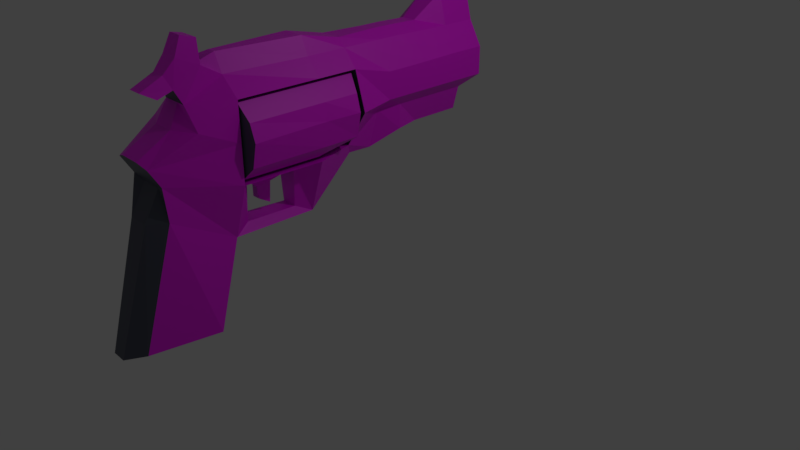 # Source: untitled.blend  (saved by Blender 2.80.75; exported with 4.5.12 LTS)
import bpy
from mathutils import Matrix  # noqa: F401  (used for matrix-valued properties, if any)

bpy.ops.wm.read_factory_settings(use_empty=True)
scene = bpy.context.scene
scene.name = 'Scene'

# ---- collections
col_collection_1 = bpy.data.collections.new('Collection 1'); scene.collection.children.link(col_collection_1)

# ---- images (referenced by path relative to the original .blend; pixels are not part of the script)
import os
ASSET_DIR = os.environ.get("B2B_ASSET_DIR", "")  # directory of the original .blend (textures are referenced by path, not embedded)
HERE = os.path.dirname(os.path.abspath(__file__))  # packed textures are extracted next to this script under _unpacked/

def load_image(name, relpath, width, height, colorspace="sRGB"):
    """Load a texture the original file referenced (path relative to the .blend, or extracted next to this script)."""
    p = next((c for c in (os.path.join(HERE, relpath), os.path.join(ASSET_DIR, relpath)) if relpath and os.path.exists(c)), "")
    if p:
        img = bpy.data.images.load(p, check_existing=True)
        img.name = name
    else:  # same state as the original file: an image datablock whose file is absent (Cycles renders it pink)
        img = bpy.data.images.new(name, width, height)
        img.source = "FILE"
        img.filepath = "//" + (relpath or name)
    img.colorspace_settings.name = colorspace
    return img
img_revolver_1_textures_png = load_image('Revolver 1 Textures.png', 'Revolver 1 Textures.png', 1024, 1024, 'sRGB')

# ---- materials (node trees are filled in below, after node groups)
mat_material = bpy.data.materials.new('Material')
mat_material.alpha_threshold = 0.0
mat_material.use_transparent_shadow = False
mat_material.roughness = 0.5
mat_material.line_color = (0.0, 0.0, 0.0, 1.0)
mat_material_001 = bpy.data.materials.new('Material.001')
mat_material_001.use_transparent_shadow = False
mat_gun_textures = bpy.data.materials.new('Gun Textures')
mat_gun_textures.use_transparent_shadow = False

# ---- material node trees
mat_material_001.use_nodes = True; mat_material_001.node_tree.nodes.clear()
_N = mat_material_001.node_tree.nodes; _L = mat_material_001.node_tree.links
n0 = _N.new('ShaderNodeOutputMaterial'); n0.name = 'Material Output'; n0.location = (300, 300)
n1 = _N.new('ShaderNodeBsdfPrincipled'); n1.name = 'Principled BSDF'; n1.location = (10, 300)
n1.distribution = 'GGX'
n1.subsurface_method = 'BURLEY'
n1.inputs[0].default_value = (0.06852, 0.07462, 0.1107, 1.0)
n1.inputs[3].default_value = 1.45
n1.inputs[27].default_value = (0.0, 0.0, 0.0, 1.0)
n1.inputs[28].default_value = 1.0
_L.new(n1.outputs[0], n0.inputs[0])
n0.is_active_output = True
mat_gun_textures.use_nodes = True; mat_gun_textures.node_tree.nodes.clear()
_N = mat_gun_textures.node_tree.nodes; _L = mat_gun_textures.node_tree.links
n0 = _N.new('ShaderNodeOutputMaterial'); n0.name = 'Material Output'; n0.location = (300, 300)
n1 = _N.new('ShaderNodeBsdfPrincipled'); n1.name = 'Principled BSDF'; n1.location = (10, 300)
n1.distribution = 'GGX'
n1.subsurface_method = 'BURLEY'
n1.inputs[3].default_value = 1.45
n1.inputs[27].default_value = (0.0, 0.0, 0.0, 1.0)
n1.inputs[28].default_value = 1.0
n2 = _N.new('ShaderNodeTexImage'); n2.name = 'Image Texture'; n2.location = (-280, 280)
n2.image = img_revolver_1_textures_png
n3 = _N.new('ShaderNodeTexImage'); n3.name = 'Image Texture.001'; n3.location = (-280, 220)
n3.image = img_revolver_1_textures_png
_L.new(n1.outputs[0], n0.inputs[0])
_L.new(n2.outputs[0], n1.inputs[0])
n0.is_active_output = True

# ---- world
world_world = bpy.data.worlds.new('World'); scene.world = world_world
world_world.color = (0.05088, 0.05088, 0.05088)
world_world.use_sun_shadow = False
world_world.sun_shadow_jitter_overblur = 0.0

# ---- cameras
cam_camera = bpy.data.cameras.new('Camera')
cam_camera.clip_end = 100.0
cam_camera.lens = 35.0
cam_camera.sensor_width = 32.0
cam_camera.sensor_height = 18.0
cam_camera.ortho_scale = 7.314
cam_camera.dof.focus_distance = 0.0
cam_camera.dof.aperture_fstop = 128.0

# ---- lights
light_lamp = bpy.data.lights.new('Lamp', 'POINT')
light_lamp.transmission_factor = 0.0
light_lamp.cutoff_distance = 30.0
light_lamp.energy = 100.0
light_lamp.shadow_buffer_clip_start = 1.001
light_lamp.shadow_soft_size = 0.1
light_lamp.shadow_maximum_resolution = 0.006
light_lamp.use_absolute_resolution = True

# ---- meshes
me_cube = bpy.data.meshes.new('Cube')
me_cube.from_pydata([(0.2682, -3.27, -1.714), (-0.2682, -3.27, -1.714), (0.237, 1.516, 0.9837), (0.1644, -2.485, 0.7859), (-0.1644, -2.485, 0.7859), (-0.237, 1.516, 0.9837), (0.4101, -2.454, -1.714), (-0.4101, -2.454, -1.714), (0.237, 1.068, 0.9849), (0.237, 0.2981, 1.0), (0.237, -1.669e-06, 1.0), (0.237, -1.013, 1.0), (0.1644, -2.026, 1.0), (-0.1644, -2.026, 1.0), (-0.237, -1.013, 1.0), (-0.237, 7.153e-07, 1.0), (-0.237, 0.2981, 1.0), (-0.237, 1.068, 0.9849), (0.1751, 1.31, -0.1251), (0.4101, 1.516, 0.3333), (0.2682, -2.842, -0.3333), (0.2745, -3.007, 0.2799), (-0.2682, -2.842, -0.3333), (-0.2745, -3.007, 0.2799), (-0.1751, 1.31, -0.1251), (-0.4101, 1.516, 0.3333), (-0.4101, -2.026, 0.3333), (-0.192, -2.053, -0.785), (-0.149, -1.012, -0.8074), (-0.4101, 8.345e-07, 0.3333), (-0.1534, -0.09709, -0.2873), (-0.4101, 0.2981, 0.3333), (-0.2594, 0.2981, -0.1251), (-0.4101, 1.068, 0.3333), (-0.1751, 0.9649, -0.1251), (0.4101, 1.068, 0.3333), (0.1751, 0.9649, -0.1251), (0.4101, 0.2981, 0.3333), (0.2594, 0.2981, -0.1251), (0.4101, -1.152e-06, 0.3333), (0.1534, -0.09709, -0.2873), (0.1866, -1.012, -0.8074), (0.4101, -2.026, 0.3333), (0.2133, -2.053, -0.785), (0.08812, -2.628, 1.093), (-0.08812, -2.628, 1.093), (0.1124, -2.496, 1.239), (-0.1124, -2.496, 1.239), (0.1263, -2.557, 0.9397), (-0.1263, -2.557, 0.9397), (0.161, -2.254, 1.135), (-0.161, -2.254, 1.135), (0.08811, -2.892, 0.9709), (-0.08812, -2.892, 0.9709), (0.1263, -2.733, 0.8791), (-0.1263, -2.733, 0.8791), (0.08812, -2.405, 1.442), (-0.08812, -2.405, 1.442), (0.1263, -2.249, 1.402), (-0.1263, -2.249, 1.402), (0.2594, 1.307, 0.1785), (0.2745, -2.879, 0.06372), (-0.2745, -2.879, 0.06372), (-0.2594, 1.307, 0.1785), (-0.4101, -2.026, -0.1269), (-0.4101, -1.013, -0.1424), (-0.2232, -0.02608, 0.1726), (-0.2594, 0.2981, 0.1785), (-0.2594, 0.9649, 0.1785), (0.2594, 0.9649, 0.1785), (0.2594, 0.2981, 0.1785), (0.2232, -0.02608, 0.1726), (0.4101, -1.013, -0.1424), (0.4101, -2.026, -0.1269), (0.237, -0.5064, 1.0), (-0.237, -0.5064, 1.0), (0.1534, -0.4093, -0.2757), (0.5546, -0.5064, 0.3336), (-0.1534, -0.4093, -0.2757), (-0.5546, -0.5064, 0.2646), (-0.2232, -0.4803, -0.1449), (0.2232, -0.4803, -0.1449), (0.4101, 1.516, 0.6811), (0.4101, -2.499, 0.5596), (-0.4101, -2.499, 0.5596), (-0.4101, 1.516, 0.6811), (-0.4101, -2.026, 0.7952), (-0.4101, -1.013, 0.7952), (-0.4101, 7.749e-07, 0.6667), (-0.4101, 0.2981, 0.6667), (-0.4101, 1.068, 0.6811), (0.4101, 1.068, 0.6811), (0.4101, 0.2981, 0.6667), (0.4101, -1.411e-06, 0.6667), (0.4101, -1.013, 0.7952), (0.4101, -2.026, 0.7952), (0.4101, -0.5064, 0.7952), (-0.4101, -0.5064, 0.7952), (0.237, 0.6831, 0.9891), (-0.237, 0.6831, 0.9891), (0.1751, 0.6315, -0.1251), (0.4101, 0.6831, 0.3333), (-0.1751, 0.6315, -0.1251), (-0.4101, 0.6831, 0.3333), (-0.2594, 0.6315, 0.1785), (0.2594, 0.6315, 0.1785), (0.4101, 0.6831, 0.6739), (-0.4101, 0.6831, 0.6739), (0.09396, -3.467, -1.761), (-0.09396, -3.467, -1.761), (0.05481, -2.485, 0.7859), (-0.05481, -2.485, 0.7859), (0.09396, -2.454, -1.831), (-0.09396, -2.454, -1.831), (0.1367, -3.039, -0.3333), (-0.1367, -3.039, -0.3333), (0.1367, -3.039, 0.3333), (-0.1367, -3.039, 0.3333), (0.02937, -2.628, 1.093), (-0.02937, -2.628, 1.093), (-0.03746, -2.496, 1.239), (0.03745, -2.496, 1.239), (0.04209, -2.557, 0.9397), (-0.04209, -2.557, 0.9397), (0.02937, -2.892, 0.9709), (-0.02937, -2.892, 0.9709), (0.04209, -2.733, 0.8791), (-0.04209, -2.733, 0.8791), (-0.02937, -2.405, 1.442), (0.02937, -2.405, 1.442), (0.1367, -2.847, 0.01033), (-0.1367, -2.847, 0.01033), (0.1367, -2.643, 0.5596), (-0.1367, -2.643, 0.5596), (0.1367, 1.516, 1.364), (-0.1367, 1.516, 1.364), (-0.1367, 1.068, 1.365), (0.1367, 1.068, 1.365), (-0.09396, 0.2981, 1.097), (0.09396, 0.2981, 1.097), (-0.09396, -5.96e-08, 1.097), (0.09396, -8.941e-07, 1.097), (-0.1367, -1.013, 1.208), (0.1367, -1.013, 1.208), (-0.05481, -2.026, 1.208), (0.05481, -2.026, 1.208), (0.1367, 1.516, 0.3333), (-0.1367, 1.516, 0.3333), (0.08648, 1.31, -0.1251), (-0.08648, 1.31, -0.1251), (-0.05367, -2.254, 1.135), (0.05367, -2.254, 1.135), (-0.04209, -2.249, 1.402), (0.04209, -2.249, 1.402), (0.08648, 1.307, 0.1785), (-0.08648, 1.307, 0.1785), (-0.1367, -0.5064, 1.097), (0.1367, -0.5064, 1.097), (0.1367, 1.516, 0.6811), (-0.1367, 1.516, 0.6811), (-0.09396, 0.6831, 1.086), (0.09396, 0.6831, 1.086), (-0.1415, -1.831, -0.2253), (-0.1125, -1.854, -0.6917), (-0.1415, -1.208, -0.2306), (-0.08311, -1.211, -0.7141), (0.1415, -1.208, -0.2306), (0.1207, -1.211, -0.7141), (0.1415, -1.831, -0.2253), (0.1338, -1.854, -0.6917), (-0.05476, -1.64, -0.3287), (-0.04371, -1.482, -0.3398), (0.06581, -1.482, -0.3398), (0.05842, -1.664, -0.3556), (-0.05301, -1.638, -0.5156), (-0.06803, -1.489, -0.6062), (0.04144, -1.486, -0.6044), (0.05646, -1.636, -0.5138), (-0.3684, -2.01, 0.3341), (0.3687, -2.01, 0.3341), (-0.3684, -2.01, -0.07954), (-0.3684, -1.026, -0.09346), (0.3687, -1.026, -0.09346), (0.3687, -2.01, -0.07954), (0.3687, -0.5348, 0.38), (-0.3684, -0.5348, 0.3341), (-0.2012, -0.5454, -0.09569), (0.1999, -0.5454, -0.09569), (-0.3684, -2.01, 0.7492), (-0.3684, -1.026, 0.7492), (0.3687, -1.026, 0.7492), (0.3687, -2.01, 0.7492), (0.3687, -0.5348, 0.7492), (-0.3684, -0.5348, 0.7492), (-0.5738, -1.969, 0.3603), (-0.5513, -1.02, 0.3603), (0.5517, -1.02, 0.3603), (0.5741, -1.969, 0.3603), (-0.5084, -1.964, 0.0655), (-0.5091, -1.02, 0.06192), (0.5094, -1.02, 0.06192), (0.5094, -1.974, 0.07153), (0.5741, -0.5844, 0.3603), (-0.5738, -0.5844, 0.3603), (-0.5091, -0.5824, 0.06536), (0.5094, -0.5776, 0.06536), (-0.5084, -1.964, 0.5575), (-0.5091, -1.024, 0.5635), (0.5094, -1.024, 0.5635), (0.5094, -1.974, 0.5635), (0.5094, -0.5776, 0.5635), (-0.5091, -0.5824, 0.5635)], [], [(113, 109, 1, 7), (48, 44, 52, 54), (95, 12, 3, 83), (133, 111, 4, 84), (90, 17, 5, 85), (84, 4, 13, 86), (86, 13, 14, 87), (97, 75, 15, 88), (88, 15, 16, 89), (107, 99, 17, 90), (82, 2, 8, 91), (106, 98, 9, 92), (92, 9, 10, 93), (96, 74, 11, 94), (94, 11, 12, 95), (135, 5, 17, 136), (160, 99, 16, 138), (138, 16, 15, 140), (156, 75, 14, 142), (142, 14, 13, 144), (70, 37, 39, 71), (105, 101, 37, 70), (60, 19, 35, 69), (104, 103, 33, 68), (66, 29, 31, 67), (80, 79, 29, 66), (1, 22, 27, 7), (62, 23, 26, 64), (159, 147, 25, 85), (155, 149, 24, 63), (68, 33, 25, 63), (109, 115, 22, 1), (131, 117, 23, 62), (6, 43, 20, 0), (73, 42, 21, 61), (120, 47, 45, 119), (48, 50, 46, 44), (51, 49, 45, 47), (46, 50, 58, 56), (144, 13, 51, 150), (13, 4, 49, 51), (3, 12, 50, 48), (110, 3, 48, 122), (126, 54, 52, 124), (122, 48, 54, 126), (45, 49, 55, 53), (119, 45, 53, 125), (51, 47, 57, 59), (121, 46, 56, 129), (150, 51, 59, 152), (43, 73, 61, 20), (115, 131, 62, 22), (34, 68, 63, 24), (147, 155, 63, 25), (22, 62, 64, 27), (72, 73, 168, 166), (78, 80, 66, 30), (30, 66, 67, 32), (102, 104, 68, 34), (18, 60, 69, 36), (100, 105, 70, 38), (38, 70, 71, 40), (76, 81, 72, 41), (27, 64, 162, 163), (40, 71, 81, 76), (28, 65, 80, 78), (71, 39, 77, 81), (140, 15, 75, 156), (93, 10, 74, 96), (87, 14, 75, 97), (39, 93, 96, 77), (135, 159, 85, 5), (37, 92, 93, 39), (101, 106, 92, 37), (19, 82, 91, 35), (103, 107, 90, 33), (29, 88, 89, 31), (79, 97, 88, 29), (23, 84, 86, 26), (33, 90, 85, 25), (117, 133, 84, 23), (42, 95, 83, 21), (31, 89, 107, 103), (35, 91, 106, 101), (36, 69, 105, 100), (32, 67, 104, 102), (67, 31, 103, 104), (69, 35, 101, 105), (136, 17, 99, 160), (91, 8, 98, 106), (89, 16, 99, 107), (21, 83, 132, 116), (116, 132, 133, 117), (20, 61, 130, 114), (114, 130, 131, 115), (47, 120, 128, 57), (120, 121, 129, 128), (44, 118, 124, 52), (118, 119, 125, 124), (49, 123, 127, 55), (123, 122, 126, 127), (55, 127, 125, 53), (127, 126, 124, 125), (4, 111, 123, 49), (111, 110, 122, 123), (46, 121, 118, 44), (121, 120, 119, 118), (61, 21, 116, 130), (130, 116, 117, 131), (0, 20, 114, 108), (108, 114, 115, 109), (83, 3, 110, 132), (132, 110, 111, 133), (6, 0, 108, 112), (112, 108, 109, 113), (8, 137, 161, 98), (137, 136, 160, 161), (2, 82, 158, 134), (134, 158, 159, 135), (10, 141, 157, 74), (141, 140, 156, 157), (19, 60, 154, 146), (146, 154, 155, 147), (50, 151, 153, 58), (151, 150, 152, 153), (12, 145, 151, 50), (145, 144, 150, 151), (60, 18, 148, 154), (154, 148, 149, 155), (82, 19, 146, 158), (158, 146, 147, 159), (11, 143, 145, 12), (143, 142, 144, 145), (74, 157, 143, 11), (157, 156, 142, 143), (9, 139, 141, 10), (139, 138, 140, 141), (98, 161, 139, 9), (161, 160, 138, 139), (2, 134, 137, 8), (134, 135, 136, 137), (56, 58, 153, 152, 59, 57, 128, 129), (38, 40, 30, 32), (78, 30, 40, 76), (38, 32, 102, 34, 24, 149, 148, 18, 36, 100), (76, 41, 28, 78), (41, 43, 27, 28), (7, 27, 43, 6, 112, 113), (73, 43, 169, 168), (41, 72, 166, 167), (64, 65, 164, 162), (43, 41, 167, 169), (28, 27, 163, 165), (65, 28, 165, 164), (167, 165, 163, 169), (166, 168, 173, 172), (162, 164, 171, 170), (172, 173, 177, 176), (170, 171, 175, 174), (165, 167, 166, 164), (172, 171, 164, 166), (174, 175, 176, 177), (176, 175, 171, 172), (173, 170, 174, 177), (168, 162, 170, 173), (163, 162, 168, 169), (81, 80, 65, 72), (64, 73, 72, 65), (80, 81, 77, 96, 97, 79), (87, 97, 96, 94), (94, 95, 86, 87), (64, 26, 42, 73), (26, 86, 95, 42), (181, 180, 198, 199), (184, 192, 210, 202), (180, 178, 194, 198), (182, 187, 205, 200), (192, 190, 208, 210), (191, 179, 197, 209), (188, 189, 207, 206), (190, 191, 209, 208), (200, 196, 197, 201), (205, 202, 196, 200), (198, 194, 195, 199), (199, 195, 203, 204), (195, 207, 211, 203), (196, 208, 209, 197), (202, 210, 208, 196), (194, 206, 207, 195), (186, 181, 199, 204), (183, 182, 200, 201), (193, 185, 203, 211), (179, 183, 201, 197), (189, 193, 211, 207), (178, 188, 206, 194), (185, 186, 204, 203), (187, 184, 202, 205), (178, 180, 183, 179, 191, 188), (186, 185, 193, 192, 184, 187), (189, 188, 191, 190, 192, 193), (180, 181, 182, 183), (187, 182, 181, 186)])
me_cube.polygons.foreach_set('material_index', [1, 2, 2, 2, 2, 2, 2, 2, 2, 2, 2, 2, 2, 2, 2, 1, 1, 1, 2, 2, 2, 2, 2, 2, 2, 2, 2, 2, 2, 2, 2, 1, 1, 2, 2, 2, 2, 2, 2, 2, 2, 2, 1, 1, 1, 2, 2, 2, 2, 1, 2, 1, 2, 2, 2, 2, 2, 2, 2, 2, 2, 2, 2, 2, 2, 2, 2, 1, 2, 2, 2, 2, 2, 2, 2, 2, 2, 2, 2, 2, 2, 2, 2, 2, 2, 2, 2, 2, 2, 2, 2, 2, 2, 1, 1, 2, 2, 2, 2, 1, 1, 1, 1, 1, 1, 2, 2, 1, 1, 1, 1, 2, 2, 1, 1, 2, 2, 2, 2, 2, 2, 2, 2, 1, 1, 2, 2, 2, 2, 2, 2, 2, 2, 2, 2, 2, 2, 2, 2, 2, 2, 2, 1, 1, 1, 1, 1, 1, 2, 2, 2, 2, 2, 2, 2, 2, 2, 2, 2, 2, 1, 2, 1, 2, 2, 1, 2, 2, 1, 1, 1, 1, 1, 2, 1, 2, 2, 2, 1, 2, 2, 2, 2, 2, 2, 2, 2, 2, 2, 2, 2, 1, 1, 2, 2, 1, 1, 2, 1, 2, 1, 1])
_uv = me_cube.uv_layers.new(name='UVMap')
_uv.uv.foreach_set('vector', [0.1564, 0.4044, 0.4715, 0.4044, 0.4715, 0.7196, 0.1564, 0.7196, 0.2246, 0.1378, 0.5398, 0.1378, 0.5398, 0.4529, 0.2246, 0.4529, 0.2246, 0.1378, 0.5398, 0.1378, 0.5398, 0.4529, 0.2246, 0.4529, 0.2246, 0.1378, 0.5398, 0.1378, 0.5398, 0.4529, 0.2246, 0.4529, 0.2378, 0.9151, 0.2379, 0.9376, 0.1353, 0.9375, 0.1352, 0.9151, 0.2246, 0.1378, 0.5398, 0.1378, 0.5398, 0.4529, 0.2246, 0.4529, 1.033, 0.6724, 1.035, 0.8431, 0.4537, 0.8267, 0.4526, 0.6835, 0.915, 0.754, 0.9152, 0.7419, 0.9382, 0.7423, 0.9381, 0.7593, 0.4825, 0.9142, 0.4826, 0.9383, 0.4143, 0.9384, 0.4142, 0.9142, 0.326, 0.9147, 0.3261, 0.9378, 0.2379, 0.9376, 0.2378, 0.9151, 0.4862, 0.9157, 0.4862, 0.9391, 0.3836, 0.9392, 0.3837, 0.9157, 0.2956, 0.9153, 0.2955, 0.9394, 0.2073, 0.94, 0.2074, 0.9148, 0.2074, 0.9148, 0.2073, 0.94, 0.139, 0.94, 0.1391, 0.9148, 0.4396, 0.6803, 0.4442, 0.8439, 0.1807, 0.8482, 0.1761, 0.6846, 0.4209, 0.6669, 0.2446, 0.6669, 0.2106, 8.331e-05, 0.4209, 0.0009267, 0.1564, 0.4044, 0.4715, 0.4044, 0.4715, 0.7196, 0.1564, 0.7196, 0.1564, 0.4044, 0.4715, 0.4044, 0.4715, 0.7196, 0.1564, 0.7196, 0.1564, 0.4044, 0.4715, 0.4044, 0.4715, 0.7196, 0.1564, 0.7196, 0.2246, 0.1378, 0.5398, 0.1378, 0.5398, 0.4529, 0.2246, 0.4529, 0.2246, 0.1378, 0.5398, 0.1378, 0.5398, 0.4529, 0.2246, 0.4529, 0.2074, 0.8779, 0.2074, 0.8924, 0.1391, 0.8924, 0.133, 0.8759, 0.2837, 0.8779, 0.2955, 0.8924, 0.2074, 0.8924, 0.2074, 0.8779, 0.4384, 0.8779, 0.4862, 0.8924, 0.3837, 0.8924, 0.36, 0.8779, 0.3379, 0.8789, 0.326, 0.8928, 0.2378, 0.8928, 0.2615, 0.8789, 0.4887, 0.8769, 0.4826, 0.8928, 0.4143, 0.8928, 0.4143, 0.8789, 0.9223, 0.8017, 0.9154, 0.7789, 0.939, 0.7743, 0.9413, 0.7853, 0.4943, 0.4201, 0.8094, 0.4201, 0.8094, 0.7352, 0.4943, 0.7352, 0.2246, 0.1378, 0.5398, 0.1378, 0.5398, 0.4529, 0.2246, 0.4529, 0.3406, 0.7288, 0.2567, 0.728, 0.2573, 0.662, 0.3413, 0.6628, 0.1938, 0.7395, 0.1205, 0.7388, 0.1207, 0.7174, 0.1942, 0.6977, 0.2615, 0.8789, 0.2378, 0.8928, 0.1352, 0.8927, 0.1831, 0.8789, 0.1564, 0.4044, 0.4715, 0.4044, 0.4715, 0.7196, 0.1564, 0.7196, 0.1564, 0.4044, 0.4715, 0.4044, 0.4715, 0.7196, 0.1564, 0.7196, 0.5846, 0.3897, 0.8997, 0.3897, 0.8997, 0.7048, 0.5846, 0.7048, 0.2246, 0.1378, 0.5398, 0.1378, 0.5398, 0.4529, 0.2246, 0.4529, 0.2246, 0.1378, 0.5398, 0.1378, 0.5398, 0.4529, 0.2246, 0.4529, 0.2246, 0.1378, 0.5398, 0.1378, 0.5398, 0.4529, 0.2246, 0.4529, 0.2246, 0.1378, 0.5398, 0.1378, 0.5398, 0.4529, 0.2246, 0.4529, 0.2246, 0.1378, 0.5398, 0.1378, 0.5398, 0.4529, 0.2246, 0.4529, 0.2246, 0.1378, 0.5398, 0.1378, 0.5398, 0.4529, 0.2246, 0.4529, 0.2246, 0.1378, 0.5398, 0.1378, 0.5398, 0.4529, 0.2246, 0.4529, 0.2246, 0.1378, 0.5398, 0.1378, 0.5398, 0.4529, 0.2246, 0.4529, 0.1564, 0.4044, 0.4715, 0.4044, 0.4715, 0.7196, 0.1564, 0.7196, 0.1564, 0.4044, 0.4715, 0.4044, 0.4715, 0.7196, 0.1564, 0.7196, 0.1564, 0.4044, 0.4715, 0.4044, 0.4715, 0.7196, 0.1564, 0.7196, 0.2246, 0.1378, 0.5398, 0.1378, 0.5398, 0.4529, 0.2246, 0.4529, 0.2246, 0.1378, 0.5398, 0.1378, 0.5398, 0.4529, 0.2246, 0.4529, 0.2246, 0.1378, 0.5398, 0.1378, 0.5398, 0.4529, 0.2246, 0.4529, 0.2246, 0.1378, 0.5398, 0.1378, 0.5398, 0.4529, 0.2246, 0.4529, 0.1564, 0.4044, 0.4715, 0.4044, 0.4715, 0.7196, 0.1564, 0.7196, -0.005052, 0.373, 0.03406, 0.6702, 0.4209, 0.6733, 0.3696, 0.5071, 0.1564, 0.4044, 0.4715, 0.4044, 0.4715, 0.7196, 0.1564, 0.7196, 0.3571, 0.9371, 0.3577, 0.8813, 0.4547, 0.8817, 0.455, 0.9375, 0.2567, 0.728, 0.1938, 0.7395, 0.1942, 0.6977, 0.2573, 0.662, 0.3724, 0.5076, 0.4234, 0.6743, 0.03662, 0.6706, -0.001923, 0.3698, 0.2246, 0.1378, 0.5398, 0.1378, 0.5398, 0.4529, 0.2246, 0.4529, 0.7862, 0.7698, 0.7053, 0.7743, 0.653, 0.506, 0.8496, 0.6294, 0.8496, 0.6294, 0.653, 0.506, 0.7109, 0.3559, 0.8496, 0.4123, 0.2627, 0.9368, 0.2633, 0.881, 0.3577, 0.8813, 0.3571, 0.9371, 0.1364, 0.9407, 0.1372, 0.8785, 0.2805, 0.8794, 0.2802, 0.9416, 0.346, 0.9419, 0.3463, 0.8797, 0.4846, 0.8803, 0.4863, 0.9402, 0.6529, 0.718, 0.5141, 0.7743, 0.4563, 0.6242, 0.6529, 0.5009, 0.2246, 0.1378, 0.5398, 0.1378, 0.5398, 0.4529, 0.2246, 0.4529, 0.2246, 0.1378, 0.5398, 0.1378, 0.5398, 0.4529, 0.2246, 0.4529, 0.6529, 0.5009, 0.4563, 0.6242, 0.5085, 0.3559, 0.5895, 0.3604, 0.2246, 0.1378, 0.5398, 0.1378, 0.5398, 0.4529, 0.2246, 0.4529, 0.508, 0.3517, 0.8231, 0.3517, 0.8231, 0.6668, 0.508, 0.6668, 0.1564, 0.4044, 0.4715, 0.4044, 0.4715, 0.7196, 0.1564, 0.7196, 0.5762, 0.08507, 0.8913, 0.08507, 0.8913, 0.4002, 0.5762, 0.4002, 0.4526, 0.6835, 0.4537, 0.8267, 0.1834, 0.8288, 0.1823, 0.6856, 0.508, 0.3517, 0.8231, 0.3517, 0.8231, 0.6668, 0.508, 0.6668, 0.5054, 0.7305, 0.3406, 0.7288, 0.3413, 0.6628, 0.4139, 0.7053, 0.2074, 0.8924, 0.2074, 0.9148, 0.1391, 0.9148, 0.1391, 0.8924, 0.2955, 0.8924, 0.2956, 0.9153, 0.2074, 0.9148, 0.2074, 0.8924, 0.4862, 0.8924, 0.4862, 0.9157, 0.3837, 0.9157, 0.3837, 0.8924, 0.326, 0.8928, 0.326, 0.9147, 0.2378, 0.9151, 0.2378, 0.8928, 0.4826, 0.8928, 0.4825, 0.9142, 0.4142, 0.9142, 0.4143, 0.8928, 0.9154, 0.7789, 0.915, 0.754, 0.9381, 0.7593, 0.939, 0.7743, 0.2246, 0.1378, 0.5398, 0.1378, 0.5398, 0.4529, 0.2246, 0.4529, 0.2378, 0.8928, 0.2378, 0.9151, 0.1352, 0.9151, 0.1352, 0.8927, 0.2246, 0.1378, 0.5398, 0.1378, 0.5398, 0.4529, 0.2246, 0.4529, 0.2246, 0.1378, 0.5398, 0.1378, 0.5398, 0.4529, 0.2246, 0.4529, 0.4143, 0.8928, 0.4142, 0.9142, 0.326, 0.9147, 0.326, 0.8928, 0.3837, 0.8924, 0.3837, 0.9157, 0.2956, 0.9153, 0.2955, 0.8924, 0.2802, 0.9416, 0.2805, 0.8794, 0.3463, 0.8797, 0.346, 0.9419, 0.1656, 0.9324, 0.1689, 0.8787, 0.2633, 0.881, 0.2627, 0.9368, 0.4143, 0.8789, 0.4143, 0.8928, 0.326, 0.8928, 0.3379, 0.8789, 0.36, 0.8779, 0.3837, 0.8924, 0.2955, 0.8924, 0.2837, 0.8779, 0.2246, 0.1378, 0.5398, 0.1378, 0.5398, 0.4529, 0.2246, 0.4529, 0.3837, 0.9157, 0.3836, 0.9392, 0.2955, 0.9394, 0.2956, 0.9153, 0.4142, 0.9142, 0.4143, 0.9384, 0.3261, 0.9378, 0.326, 0.9147, 0.2246, 0.1378, 0.5398, 0.1378, 0.5398, 0.4529, 0.2246, 0.4529, 0.2246, 0.1378, 0.5398, 0.1378, 0.5398, 0.4529, 0.2246, 0.4529, 0.1564, 0.4044, 0.4715, 0.4044, 0.4715, 0.7196, 0.1564, 0.7196, 0.1564, 0.4044, 0.4715, 0.4044, 0.4715, 0.7196, 0.1564, 0.7196, 0.2246, 0.1378, 0.5398, 0.1378, 0.5398, 0.4529, 0.2246, 0.4529, 0.2246, 0.1378, 0.5398, 0.1378, 0.5398, 0.4529, 0.2246, 0.4529, 0.2246, 0.1378, 0.5398, 0.1378, 0.5398, 0.4529, 0.2246, 0.4529, 0.2246, 0.1378, 0.5398, 0.1378, 0.5398, 0.4529, 0.2246, 0.4529, 0.1564, 0.4044, 0.4715, 0.4044, 0.4715, 0.7196, 0.1564, 0.7196, 0.1564, 0.4044, 0.4715, 0.4044, 0.4715, 0.7196, 0.1564, 0.7196, 0.1564, 0.4044, 0.4715, 0.4044, 0.4715, 0.7196, 0.1564, 0.7196, 0.1564, 0.4044, 0.4715, 0.4044, 0.4715, 0.7196, 0.1564, 0.7196, 0.1564, 0.4044, 0.4715, 0.4044, 0.4715, 0.7196, 0.1564, 0.7196, 0.1564, 0.4044, 0.4715, 0.4044, 0.4715, 0.7196, 0.1564, 0.7196, 0.2246, 0.1378, 0.5398, 0.1378, 0.5398, 0.4529, 0.2246, 0.4529, 0.2246, 0.1378, 0.5398, 0.1378, 0.5398, 0.4529, 0.2246, 0.4529, 0.1564, 0.4044, 0.4715, 0.4044, 0.4715, 0.7196, 0.1564, 0.7196, 0.1564, 0.4044, 0.4715, 0.4044, 0.4715, 0.7196, 0.1564, 0.7196, 0.1564, 0.4044, 0.4715, 0.4044, 0.4715, 0.7196, 0.1564, 0.7196, 0.1564, 0.4044, 0.4715, 0.4044, 0.4715, 0.7196, 0.1564, 0.7196, 0.2246, 0.1378, 0.5398, 0.1378, 0.5398, 0.4529, 0.2246, 0.4529, 0.2246, 0.1378, 0.5398, 0.1378, 0.5398, 0.4529, 0.2246, 0.4529, 0.1564, 0.4044, 0.4715, 0.4044, 0.4715, 0.7196, 0.1564, 0.7196, 0.1564, 0.4044, 0.4715, 0.4044, 0.4715, 0.7196, 0.1564, 0.7196, 0.2246, 0.1378, 0.5398, 0.1378, 0.5398, 0.4529, 0.2246, 0.4529, 0.2246, 0.1378, 0.5398, 0.1378, 0.5398, 0.4529, 0.2246, 0.4529, 0.4128, 0.8198, 0.3393, 0.8608, 0.34, 0.7948, 0.5047, 0.7965, 0.5047, 0.7965, 0.34, 0.7948, 0.3406, 0.7288, 0.5054, 0.7305, 0.2246, 0.1378, 0.5398, 0.1378, 0.5398, 0.4529, 0.2246, 0.4529, 0.2246, 0.1378, 0.5398, 0.1378, 0.5398, 0.4529, 0.2246, 0.4529, 0.2553, 0.86, 0.193, 0.823, 0.1934, 0.7812, 0.256, 0.794, 0.256, 0.794, 0.1934, 0.7812, 0.1938, 0.7395, 0.2567, 0.728, 0.1564, 0.4044, 0.4715, 0.4044, 0.4715, 0.7196, 0.1564, 0.7196, 0.1564, 0.4044, 0.4715, 0.4044, 0.4715, 0.7196, 0.1564, 0.7196, 0.2246, 0.1378, 0.5398, 0.1378, 0.5398, 0.4529, 0.2246, 0.4529, 0.2246, 0.1378, 0.5398, 0.1378, 0.5398, 0.4529, 0.2246, 0.4529, 0.193, 0.823, 0.1199, 0.8019, 0.1201, 0.7805, 0.1934, 0.7812, 0.1934, 0.7812, 0.1201, 0.7805, 0.1205, 0.7388, 0.1938, 0.7395, 0.3393, 0.8608, 0.2553, 0.86, 0.256, 0.794, 0.34, 0.7948, 0.34, 0.7948, 0.256, 0.794, 0.2567, 0.728, 0.3406, 0.7288, 0.2246, 0.1378, 0.5398, 0.1378, 0.5398, 0.4529, 0.2246, 0.4529, 0.2246, 0.1378, 0.5398, 0.1378, 0.5398, 0.4529, 0.2246, 0.4529, 0.2246, 0.1378, 0.5398, 0.1378, 0.5398, 0.4529, 0.2246, 0.4529, 0.2246, 0.1378, 0.5398, 0.1378, 0.5398, 0.4529, 0.2246, 0.4529, 0.2246, 0.1378, 0.5398, 0.1378, 0.5398, 0.4529, 0.2246, 0.4529, 0.2246, 0.1378, 0.5398, 0.1378, 0.5398, 0.4529, 0.2246, 0.4529, 0.2246, 0.1378, 0.5398, 0.1378, 0.5398, 0.4529, 0.2246, 0.4529, 0.2246, 0.1378, 0.5398, 0.1378, 0.5398, 0.4529, 0.2246, 0.4529, 0.2246, 0.1378, 0.5398, 0.1378, 0.5398, 0.4529, 0.2246, 0.4529, 0.2246, 0.1378, 0.5398, 0.1378, 0.5398, 0.4529, 0.2246, 0.4529, 0.3822, 0.4529, 0.4936, 0.4068, 0.5398, 0.2954, 0.4936, 0.184, 0.3822, 0.1378, 0.2708, 0.184, 0.2246, 0.2954, 0.2708, 0.4068, 0.1564, 0.4044, 0.4715, 0.4044, 0.4715, 0.7196, 0.1564, 0.7196, 0.1564, 0.4044, 0.4715, 0.4044, 0.4715, 0.7196, 0.1564, 0.7196, 0.314, 0.7196, 0.4066, 0.6895, 0.4638, 0.6107, 0.4638, 0.5133, 0.4066, 0.4345, 0.314, 0.4044, 0.2214, 0.4345, 0.1641, 0.5133, 0.1641, 0.6107, 0.2214, 0.6895, 0.1564, 0.4044, 0.4715, 0.4044, 0.4715, 0.7196, 0.1564, 0.7196, 0.1564, 0.4044, 0.4715, 0.4044, 0.4715, 0.7196, 0.1564, 0.7196, 0.314, 0.7196, 0.4504, 0.6408, 0.4504, 0.4832, 0.314, 0.4044, 0.1775, 0.4832, 0.1775, 0.6408, 0.2246, 0.1378, 0.5398, 0.1378, 0.5398, 0.4529, 0.2246, 0.4529, 0.2246, 0.1378, 0.5398, 0.1378, 0.5398, 0.4529, 0.2246, 0.4529, 0.2246, 0.1378, 0.5398, 0.1378, 0.5398, 0.4529, 0.2246, 0.4529, 0.2246, 0.1378, 0.5398, 0.1378, 0.5398, 0.4529, 0.2246, 0.4529, 0.2246, 0.1378, 0.5398, 0.1378, 0.5398, 0.4529, 0.2246, 0.4529, 0.2246, 0.1378, 0.5398, 0.1378, 0.5398, 0.4529, 0.2246, 0.4529, 0.2246, 0.1378, 0.5398, 0.1378, 0.5398, 0.4529, 0.2246, 0.4529, 0.2246, 0.1378, 0.5398, 0.1378, 0.5398, 0.4529, 0.2246, 0.4529, 0.2246, 0.1378, 0.5398, 0.1378, 0.5398, 0.4529, 0.2246, 0.4529, 0.2246, 0.1378, 0.5398, 0.1378, 0.5398, 0.4529, 0.2246, 0.4529, 0.2246, 0.1378, 0.5398, 0.1378, 0.5398, 0.4529, 0.2246, 0.4529, 0.2246, 0.1378, 0.5398, 0.1378, 0.5398, 0.4529, 0.2246, 0.4529, 0.1564, 0.4044, 0.4715, 0.4044, 0.4715, 0.7196, 0.1564, 0.7196, 0.2246, 0.1378, 0.5398, 0.1378, 0.5398, 0.4529, 0.2246, 0.4529, 0.1564, 0.4044, 0.4715, 0.4044, 0.4715, 0.7196, 0.1564, 0.7196, 0.2246, 0.1378, 0.5398, 0.1378, 0.5398, 0.4529, 0.2246, 0.4529, 0.2246, 0.1378, 0.5398, 0.1378, 0.5398, 0.4529, 0.2246, 0.4529, 0.1564, 0.4044, 0.4715, 0.4044, 0.4715, 0.7196, 0.1564, 0.7196, 0.2246, 0.1378, 0.5398, 0.1378, 0.5398, 0.4529, 0.2246, 0.4529, 0.2246, 0.1378, 0.5398, 0.1378, 0.5398, 0.4529, 0.2246, 0.4529, 0.314, 0.7196, 0.4504, 0.6408, 0.4504, 0.4832, 0.314, 0.4044, 0.1775, 0.4832, 0.1775, 0.6408, 0.1564, 0.4044, 0.4715, 0.4044, 0.4715, 0.7196, 0.1564, 0.7196, 0.1564, 0.4044, 0.4715, 0.4044, 0.4715, 0.7196, 0.1564, 0.7196, 0.1564, 0.4044, 0.4715, 0.4044, 0.4715, 0.7196, 0.1564, 0.7196, 0.1564, 0.4044, 0.4715, 0.4044, 0.4715, 0.7196, 0.1564, 0.7196, 0.2246, 0.1378, 0.5398, 0.1378, 0.5398, 0.4529, 0.2246, 0.4529, 0.1564, 0.4044, 0.4715, 0.4044, 0.4715, 0.7196, 0.1564, 0.7196, 0.2246, 0.1378, 0.5398, 0.1378, 0.5398, 0.4529, 0.2246, 0.4529, 0.1362, 0.8801, 0.4857, 0.8807, 0.4856, 0.9405, 0.1365, 0.9398, 0.1385, 0.8785, 0.4851, 0.8789, 0.4851, 0.9407, 0.1385, 0.9414, 0.1564, 0.4044, 0.4715, 0.4044, 0.4715, 0.7196, 0.1564, 0.7196, 0.2246, 0.1378, 0.5398, 0.1378, 0.5398, 0.4529, 0.2246, 0.4529, 0.1385, 0.8785, 0.4851, 0.8789, 0.4851, 0.9407, 0.1385, 0.9414, 0.3788, 0.879, 0.3767, 0.9398, 0.1373, 0.939, 0.1384, 0.8781, 0.4872, 0.8786, 0.4866, 0.9413, 0.3767, 0.9398, 0.3788, 0.879, 0.2246, 0.1378, 0.5398, 0.1378, 0.5398, 0.4529, 0.2246, 0.4529, 0.2246, 0.1378, 0.5398, 0.1378, 0.5398, 0.4529, 0.2246, 0.4529, 0.2246, 0.1378, 0.5398, 0.1378, 0.5398, 0.4529, 0.2246, 0.4529, 0.3694, 0.8822, 0.3677, 0.9379, 0.1321, 0.9378, 0.1337, 0.8805, 0.4865, 0.8818, 0.4876, 0.9391, 0.3677, 0.9379, 0.3694, 0.8822, 0.2246, 0.1378, 0.5398, 0.1378, 0.5398, 0.4529, 0.2246, 0.4529, 0.2246, 0.1378, 0.5398, 0.1378, 0.5398, 0.4529, 0.2246, 0.4529, 0.1379, 0.8812, 0.3716, 0.8811, 0.3733, 0.9403, 0.1383, 0.9403, 0.1564, 0.4044, 0.4715, 0.4044, 0.4715, 0.7196, 0.1564, 0.7196, 0.1564, 0.4044, 0.4715, 0.4044, 0.4715, 0.7196, 0.1564, 0.7196, 0.2246, 0.1378, 0.5398, 0.1378, 0.5398, 0.4529, 0.2246, 0.4529, 0.2246, 0.1378, 0.5398, 0.1378, 0.5398, 0.4529, 0.2246, 0.4529, 0.1564, 0.4044, 0.4715, 0.4044, 0.4715, 0.7196, 0.1564, 0.7196, 0.1564, 0.4044, 0.4715, 0.4044, 0.4715, 0.7196, 0.1564, 0.7196, 0.3822, 0.4529, 0.5186, 0.3742, 0.5186, 0.2166, 0.3822, 0.1378, 0.2457, 0.2166, 0.2457, 0.3742, 0.314, 0.7196, 0.4504, 0.6408, 0.4504, 0.4832, 0.314, 0.4044, 0.1775, 0.4832, 0.1775, 0.6408, 0.3822, 0.4529, 0.5186, 0.3742, 0.5186, 0.2166, 0.3822, 0.1378, 0.2457, 0.2166, 0.2457, 0.3742, 0.1564, 0.4044, 0.4715, 0.4044, 0.4715, 0.7196, 0.1564, 0.7196, 0.1564, 0.4044, 0.4715, 0.4044, 0.4715, 0.7196, 0.1564, 0.7196])
me_cube.materials.append(mat_material)
me_cube.materials.append(mat_material_001)
me_cube.materials.append(mat_gun_textures)
me_cube.use_remesh_preserve_volume = False
me_cube.use_remesh_preserve_attributes = False
me_cube.use_mirror_vertex_groups = False
me_cube.update()

# ---- objects
ob_cube = bpy.data.objects.new('Cube', me_cube)
ob_lamp = bpy.data.objects.new('Lamp', light_lamp)
ob_camera = bpy.data.objects.new('Camera', cam_camera)

# ---- transforms, parenting, visibility, modifiers, constraints
ob_cube.location = (0.0, 0.0, 1.829)
ob_cube.lock_rotations_4d = False
ob_cube.empty_display_type = 'ARROWS'
ob_cube.lineart.crease_threshold = 0.0
ob_lamp.location = (4.076, 1.005, 5.904)
ob_lamp.rotation_euler = (0.6503, 0.05522, 1.866)
ob_lamp.lock_rotations_4d = False
ob_lamp.empty_display_type = 'ARROWS'
ob_lamp.color = (0.0, 0.0, 0.0, 0.0)
ob_lamp.lineart.crease_threshold = 0.0
ob_camera.location = (7.481, -6.508, 5.344)
ob_camera.rotation_euler = (1.109, 0.0, 0.8149)
ob_camera.lock_rotations_4d = False
ob_camera.empty_display_type = 'ARROWS'
ob_camera.color = (0.0, 0.0, 0.0, 0.0)
ob_camera.display_type = 'WIRE'
ob_camera.lineart.crease_threshold = 0.0

# ---- collection membership
col_collection_1.objects.link(ob_cube)
col_collection_1.objects.link(ob_lamp)
col_collection_1.objects.link(ob_camera)

# ---- scene / render settings (as saved in the file)
scene.camera = ob_camera
scene.frame_start = 1; scene.frame_end = 250; scene.frame_set(1)
scene.render.engine = 'BLENDER_EEVEE_NEXT'
scene.render.resolution_percentage = 50
scene.render.dither_intensity = 0.0
scene.cycles.use_denoising = False
scene.cycles.samples = 128
scene.cycles.sampling_pattern = 'TABULATED_SOBOL'
scene.cycles.use_adaptive_sampling = False
scene.cycles.use_light_tree = False
scene.view_settings.view_transform = 'Standard'
bpy.context.view_layer.update()
